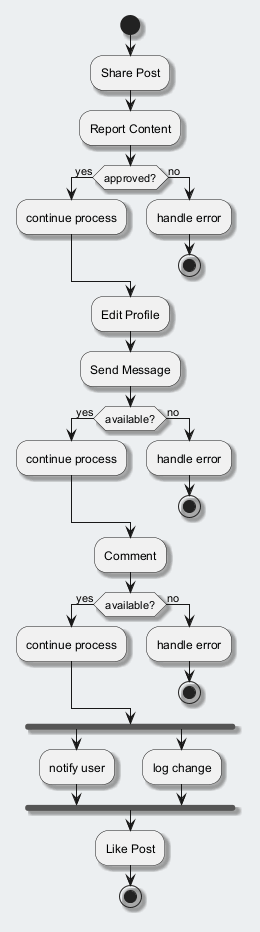

The diagram above was rendered by PlantUML. Its source (embedded in the PNG):
@startuml
skinparam backgroundColor #ECEFF1
skinparam classBackgroundColor #FFFFFF
skinparam classBorderColor #455A64
skinparam shadowing true
start
:Share Post;
:Report Content;
if (approved?) then (yes)
:continue process;
else (no)
:handle error;
stop
endif
:Edit Profile;
:Send Message;
if (available?) then (yes)
:continue process;
else (no)
:handle error;
stop
endif
:Comment;
if (available?) then (yes)
:continue process;
else (no)
:handle error;
stop
endif
fork
:notify user;
fork again
:log change;
end fork
:Like Post;
stop
@enduml